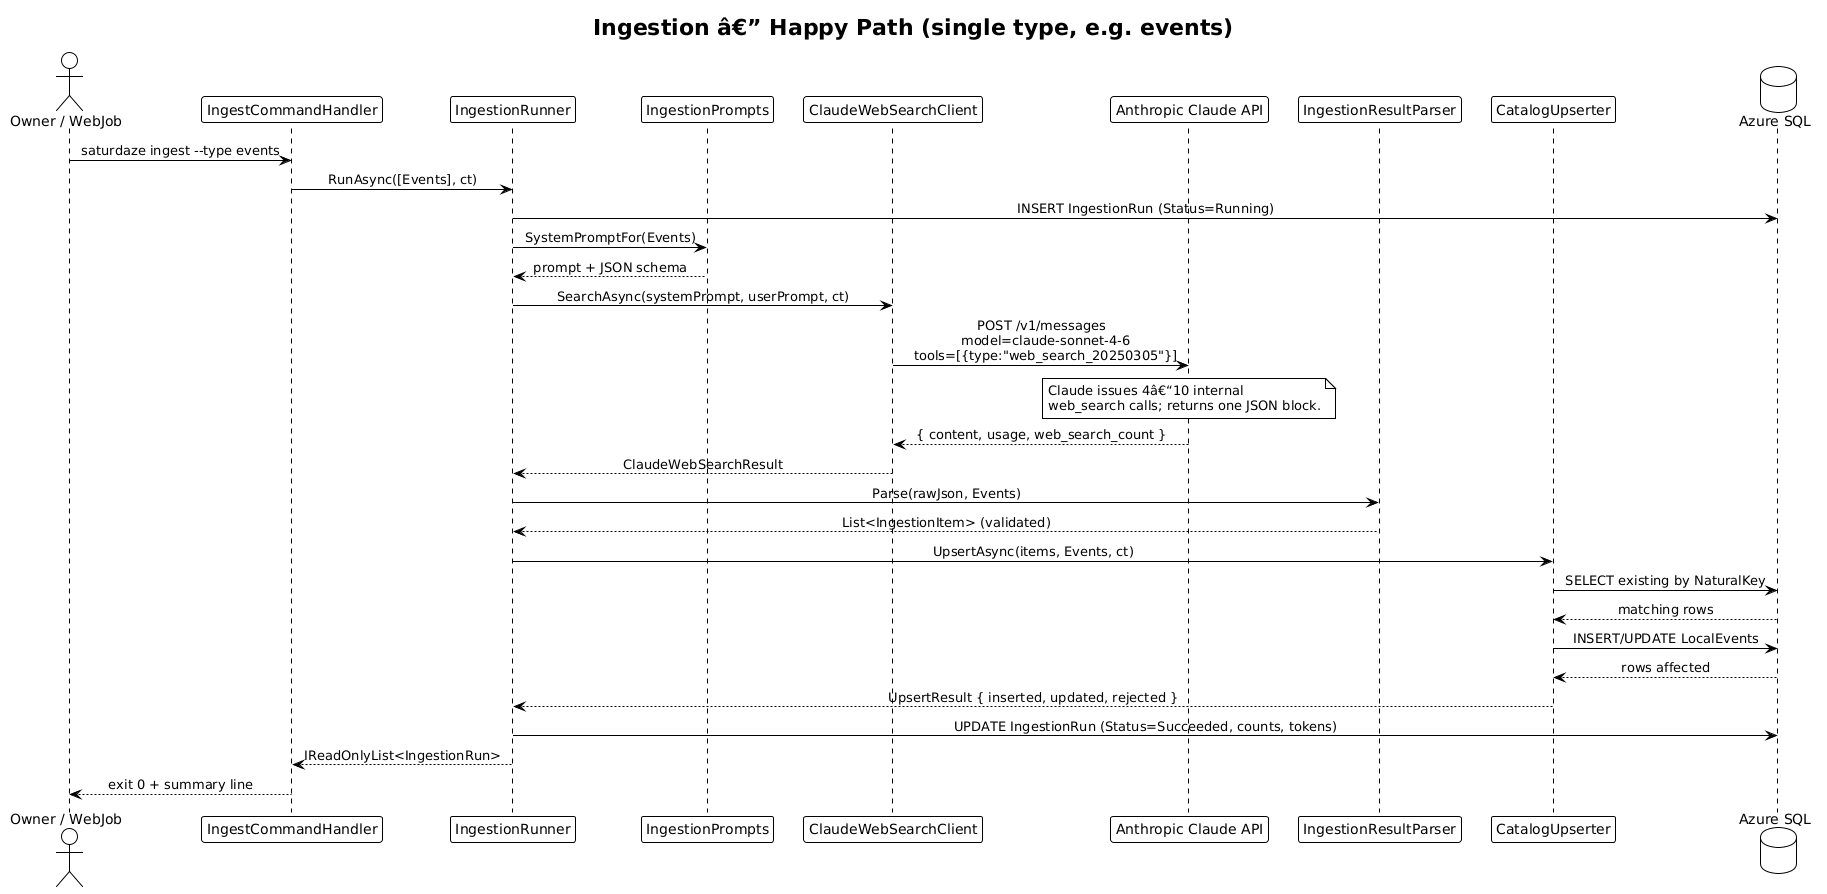

The diagram above was rendered by PlantUML. Its source (embedded in the PNG):
@startuml
!theme plain
skinparam sequenceMessageAlign center

title Ingestion â€” Happy Path (single type, e.g. events)

actor "Owner / WebJob" as trigger
participant "IngestCommandHandler" as handler
participant "IngestionRunner" as runner
participant "IngestionPrompts" as prompts
participant "ClaudeWebSearchClient" as client
participant "Anthropic Claude API" as claude
participant "IngestionResultParser" as parser
participant "CatalogUpserter" as upserter
database "Azure SQL" as sql

trigger -> handler: saturdaze ingest --type events
handler -> runner: RunAsync([Events], ct)
runner -> sql: INSERT IngestionRun (Status=Running)
runner -> prompts: SystemPromptFor(Events)
prompts --> runner: prompt + JSON schema
runner -> client: SearchAsync(systemPrompt, userPrompt, ct)
client -> claude: POST /v1/messages\n  model=claude-sonnet-4-6\n  tools=[{type:"web_search_20250305"}]
note over claude: Claude issues 4â€“10 internal\nweb_search calls; returns one JSON block.
claude --> client: { content, usage, web_search_count }
client --> runner: ClaudeWebSearchResult
runner -> parser: Parse(rawJson, Events)
parser --> runner: List<IngestionItem> (validated)
runner -> upserter: UpsertAsync(items, Events, ct)
upserter -> sql: SELECT existing by NaturalKey
sql --> upserter: matching rows
upserter -> sql: INSERT/UPDATE LocalEvents
sql --> upserter: rows affected
upserter --> runner: UpsertResult { inserted, updated, rejected }
runner -> sql: UPDATE IngestionRun (Status=Succeeded, counts, tokens)
runner --> handler: IReadOnlyList<IngestionRun>
handler --> trigger: exit 0 + summary line
@enduml